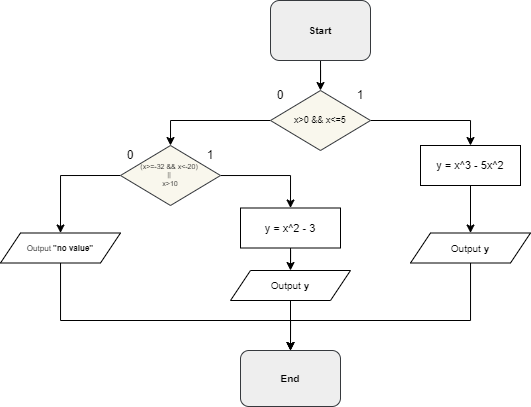

The diagram above was exported from draw.io. Its source (the exported page's mxGraphModel, read from the mxfile embedded in the PNG):
<mxGraphModel dx="819" dy="448" grid="1" gridSize="10" guides="1" tooltips="1" connect="1" arrows="1" fold="1" page="1" pageScale="1" pageWidth="827" pageHeight="1169" math="0" shadow="0">
  <root>
    <mxCell id="0" />
    <mxCell id="1" parent="0" />
    <mxCell id="zo3rL281TGlyzluQEGAU-4" style="edgeStyle=orthogonalEdgeStyle;rounded=0;orthogonalLoop=1;jettySize=auto;html=1;entryX=0.5;entryY=0;entryDx=0;entryDy=0;" parent="1" source="zo3rL281TGlyzluQEGAU-1" target="zo3rL281TGlyzluQEGAU-3" edge="1">
      <mxGeometry relative="1" as="geometry" />
    </mxCell>
    <mxCell id="zo3rL281TGlyzluQEGAU-1" value="&lt;font style=&quot;font-size: 10px;&quot;&gt;&lt;b style=&quot;font-size: 10px;&quot;&gt;Start&lt;/b&gt;&lt;/font&gt;" style="rounded=1;whiteSpace=wrap;html=1;fillColor=#eeeeee;strokeColor=#36393d;fontSize=10;" parent="1" vertex="1">
      <mxGeometry x="360" y="250" width="100" height="60" as="geometry" />
    </mxCell>
    <mxCell id="ZtNThU-oUx7kZTI_4x0C-1" style="edgeStyle=orthogonalEdgeStyle;rounded=0;orthogonalLoop=1;jettySize=auto;html=1;entryX=0.5;entryY=0;entryDx=0;entryDy=0;" edge="1" parent="1" source="zo3rL281TGlyzluQEGAU-3" target="zo3rL281TGlyzluQEGAU-5">
      <mxGeometry relative="1" as="geometry" />
    </mxCell>
    <mxCell id="ZtNThU-oUx7kZTI_4x0C-3" style="edgeStyle=orthogonalEdgeStyle;rounded=0;orthogonalLoop=1;jettySize=auto;html=1;entryX=0.5;entryY=0;entryDx=0;entryDy=0;" edge="1" parent="1" source="zo3rL281TGlyzluQEGAU-3" target="zo3rL281TGlyzluQEGAU-7">
      <mxGeometry relative="1" as="geometry">
        <Array as="points">
          <mxPoint x="260" y="370" />
        </Array>
      </mxGeometry>
    </mxCell>
    <mxCell id="zo3rL281TGlyzluQEGAU-3" value="x&amp;gt;0 &amp;amp;&amp;amp; x&amp;lt;=5" style="rhombus;whiteSpace=wrap;html=1;fillColor=#f9f7ed;strokeColor=#36393d;fontSize=9;" parent="1" vertex="1">
      <mxGeometry x="360" y="340" width="100" height="60" as="geometry" />
    </mxCell>
    <mxCell id="ZtNThU-oUx7kZTI_4x0C-2" style="edgeStyle=orthogonalEdgeStyle;rounded=0;orthogonalLoop=1;jettySize=auto;html=1;entryX=0.5;entryY=0;entryDx=0;entryDy=0;" edge="1" parent="1" source="zo3rL281TGlyzluQEGAU-5" target="zo3rL281TGlyzluQEGAU-22">
      <mxGeometry relative="1" as="geometry" />
    </mxCell>
    <mxCell id="zo3rL281TGlyzluQEGAU-5" value="y = x^3 - 5x^2" style="rounded=0;whiteSpace=wrap;html=1;fontSize=11;" parent="1" vertex="1">
      <mxGeometry x="510" y="395" width="100" height="40" as="geometry" />
    </mxCell>
    <mxCell id="ZtNThU-oUx7kZTI_4x0C-4" style="edgeStyle=orthogonalEdgeStyle;rounded=0;orthogonalLoop=1;jettySize=auto;html=1;entryX=0.5;entryY=0;entryDx=0;entryDy=0;exitX=0;exitY=0.5;exitDx=0;exitDy=0;" edge="1" parent="1" source="zo3rL281TGlyzluQEGAU-7" target="zo3rL281TGlyzluQEGAU-18">
      <mxGeometry relative="1" as="geometry">
        <Array as="points">
          <mxPoint x="150" y="425" />
        </Array>
      </mxGeometry>
    </mxCell>
    <mxCell id="ZtNThU-oUx7kZTI_4x0C-5" style="edgeStyle=orthogonalEdgeStyle;rounded=0;orthogonalLoop=1;jettySize=auto;html=1;entryX=0.5;entryY=0;entryDx=0;entryDy=0;" edge="1" parent="1" source="zo3rL281TGlyzluQEGAU-7" target="zo3rL281TGlyzluQEGAU-12">
      <mxGeometry relative="1" as="geometry" />
    </mxCell>
    <mxCell id="zo3rL281TGlyzluQEGAU-7" value="&lt;font style=&quot;font-size: 7px;&quot;&gt;(x&amp;gt;=-32 &amp;amp;&amp;amp; x&amp;lt;-20)&amp;nbsp;&lt;/font&gt;&lt;div style=&quot;font-size: 7px;&quot;&gt;&lt;font style=&quot;font-size: 7px;&quot;&gt;||&amp;nbsp;&lt;/font&gt;&lt;/div&gt;&lt;div style=&quot;font-size: 7px;&quot;&gt;&lt;font style=&quot;font-size: 7px;&quot;&gt;x&amp;gt;10&lt;/font&gt;&lt;/div&gt;" style="rhombus;whiteSpace=wrap;html=1;fillColor=#f9f7ed;strokeColor=#36393d;fontSize=6;" parent="1" vertex="1">
      <mxGeometry x="210" y="395" width="100" height="60" as="geometry" />
    </mxCell>
    <mxCell id="zo3rL281TGlyzluQEGAU-9" value="0" style="text;html=1;align=center;verticalAlign=middle;whiteSpace=wrap;rounded=0;" parent="1" vertex="1">
      <mxGeometry x="340" y="330" width="60" height="30" as="geometry" />
    </mxCell>
    <mxCell id="zo3rL281TGlyzluQEGAU-10" value="1" style="text;html=1;align=center;verticalAlign=middle;whiteSpace=wrap;rounded=0;" parent="1" vertex="1">
      <mxGeometry x="420" y="330" width="60" height="30" as="geometry" />
    </mxCell>
    <mxCell id="ZtNThU-oUx7kZTI_4x0C-6" style="edgeStyle=orthogonalEdgeStyle;rounded=0;orthogonalLoop=1;jettySize=auto;html=1;entryX=0.5;entryY=0;entryDx=0;entryDy=0;" edge="1" parent="1" source="zo3rL281TGlyzluQEGAU-12" target="zo3rL281TGlyzluQEGAU-14">
      <mxGeometry relative="1" as="geometry" />
    </mxCell>
    <mxCell id="zo3rL281TGlyzluQEGAU-12" value="y = x^2 - 3" style="rounded=0;whiteSpace=wrap;html=1;fontSize=11;" parent="1" vertex="1">
      <mxGeometry x="330" y="457.5" width="100" height="40" as="geometry" />
    </mxCell>
    <mxCell id="ZtNThU-oUx7kZTI_4x0C-7" style="edgeStyle=orthogonalEdgeStyle;rounded=0;orthogonalLoop=1;jettySize=auto;html=1;entryX=0.5;entryY=0;entryDx=0;entryDy=0;" edge="1" parent="1" source="zo3rL281TGlyzluQEGAU-14" target="zo3rL281TGlyzluQEGAU-24">
      <mxGeometry relative="1" as="geometry" />
    </mxCell>
    <mxCell id="zo3rL281TGlyzluQEGAU-14" value="Output &lt;b style=&quot;font-size: 10px;&quot;&gt;y&lt;/b&gt;" style="shape=parallelogram;perimeter=parallelogramPerimeter;whiteSpace=wrap;html=1;fixedSize=1;fontSize=10;" parent="1" vertex="1">
      <mxGeometry x="320" y="520" width="120" height="30" as="geometry" />
    </mxCell>
    <mxCell id="ZtNThU-oUx7kZTI_4x0C-8" style="edgeStyle=orthogonalEdgeStyle;rounded=0;orthogonalLoop=1;jettySize=auto;html=1;entryX=0.5;entryY=0;entryDx=0;entryDy=0;" edge="1" parent="1" source="zo3rL281TGlyzluQEGAU-18" target="zo3rL281TGlyzluQEGAU-24">
      <mxGeometry relative="1" as="geometry">
        <Array as="points">
          <mxPoint x="150" y="570" />
          <mxPoint x="380" y="570" />
        </Array>
      </mxGeometry>
    </mxCell>
    <mxCell id="zo3rL281TGlyzluQEGAU-18" value="Output &lt;b style=&quot;font-size: 8px;&quot;&gt;&quot;no value&quot;&lt;/b&gt;" style="shape=parallelogram;perimeter=parallelogramPerimeter;whiteSpace=wrap;html=1;fixedSize=1;fontSize=8;" parent="1" vertex="1">
      <mxGeometry x="90" y="482.5" width="120" height="30" as="geometry" />
    </mxCell>
    <mxCell id="zo3rL281TGlyzluQEGAU-20" value="0" style="text;html=1;align=center;verticalAlign=middle;whiteSpace=wrap;rounded=0;" parent="1" vertex="1">
      <mxGeometry x="190" y="390" width="60" height="30" as="geometry" />
    </mxCell>
    <mxCell id="zo3rL281TGlyzluQEGAU-21" value="1" style="text;html=1;align=center;verticalAlign=middle;whiteSpace=wrap;rounded=0;" parent="1" vertex="1">
      <mxGeometry x="270" y="390" width="60" height="30" as="geometry" />
    </mxCell>
    <mxCell id="ZtNThU-oUx7kZTI_4x0C-9" style="edgeStyle=orthogonalEdgeStyle;rounded=0;orthogonalLoop=1;jettySize=auto;html=1;entryX=0.5;entryY=0;entryDx=0;entryDy=0;" edge="1" parent="1" source="zo3rL281TGlyzluQEGAU-22" target="zo3rL281TGlyzluQEGAU-24">
      <mxGeometry relative="1" as="geometry">
        <Array as="points">
          <mxPoint x="560" y="570" />
          <mxPoint x="380" y="570" />
        </Array>
      </mxGeometry>
    </mxCell>
    <mxCell id="zo3rL281TGlyzluQEGAU-22" value="Output &lt;b style=&quot;font-size: 10px;&quot;&gt;y&lt;/b&gt;" style="shape=parallelogram;perimeter=parallelogramPerimeter;whiteSpace=wrap;html=1;fixedSize=1;fontSize=10;" parent="1" vertex="1">
      <mxGeometry x="500" y="482.5" width="120" height="30" as="geometry" />
    </mxCell>
    <mxCell id="zo3rL281TGlyzluQEGAU-24" value="&lt;font style=&quot;font-size: 10px;&quot;&gt;&lt;b style=&quot;font-size: 10px;&quot;&gt;End&lt;/b&gt;&lt;/font&gt;" style="rounded=1;whiteSpace=wrap;html=1;fillColor=#eeeeee;strokeColor=#36393d;fontSize=10;" parent="1" vertex="1">
      <mxGeometry x="330" y="600" width="100" height="56" as="geometry" />
    </mxCell>
  </root>
</mxGraphModel>